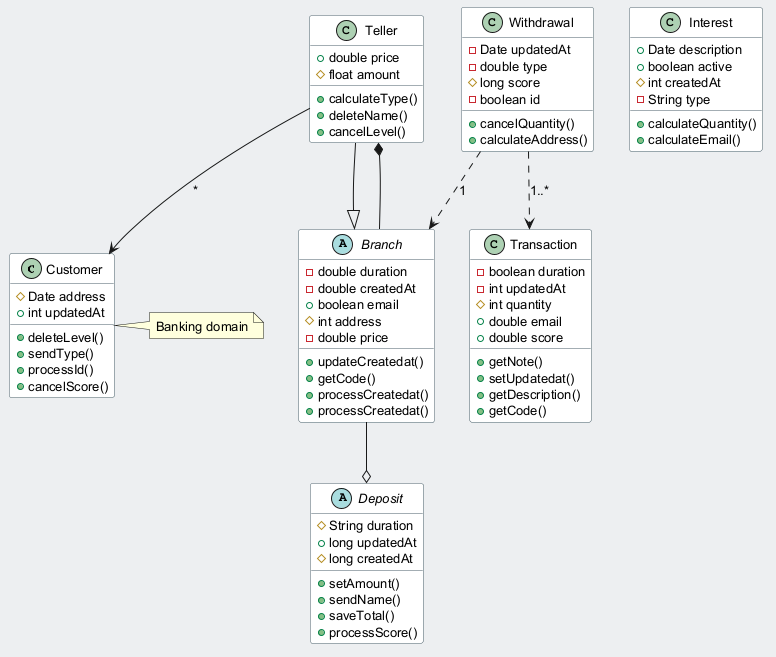

The diagram above was rendered by PlantUML. Its source (embedded in the PNG):
@startuml
skinparam backgroundColor #ECEFF1
skinparam classBackgroundColor #FFFFFF
skinparam classBorderColor #455A64
skinparam defaultFontSize 13
class Customer {
  #Date address
  +int updatedAt
  +deleteLevel()
  +sendType()
  +processId()
  +cancelScore()
}
class Interest {
  +Date description
  +boolean active
  #int createdAt
  -String type
  +calculateQuantity()
  +calculateEmail()
}
abstract class Deposit {
  #String duration
  +long updatedAt
  #long createdAt
  +setAmount()
  +sendName()
  +saveTotal()
  +processScore()
}
abstract class Branch {
  -double duration
  -double createdAt
  +boolean email
  #int address
  -double price
  +updateCreatedat()
  +getCode()
  +processCreatedat()
  +processCreatedat()
}
class Teller {
  +double price
  #float amount
  +calculateType()
  +deleteName()
  +cancelLevel()
}
class Transaction {
  -boolean duration
  -int updatedAt
  #int quantity
  +double email
  +double score
  +getNote()
  +setUpdatedat()
  +getDescription()
  +getCode()
}
class Withdrawal {
  -Date updatedAt
  -double type
  #long score
  -boolean id
  +cancelQuantity()
  +calculateAddress()
}
Branch --* Teller
Teller --> Customer : "*"
Withdrawal ..> Transaction : "1..*"
Branch --o Deposit
Teller --|> Branch
Withdrawal ..> Branch : "1"
note right of Customer : Banking domain
@enduml